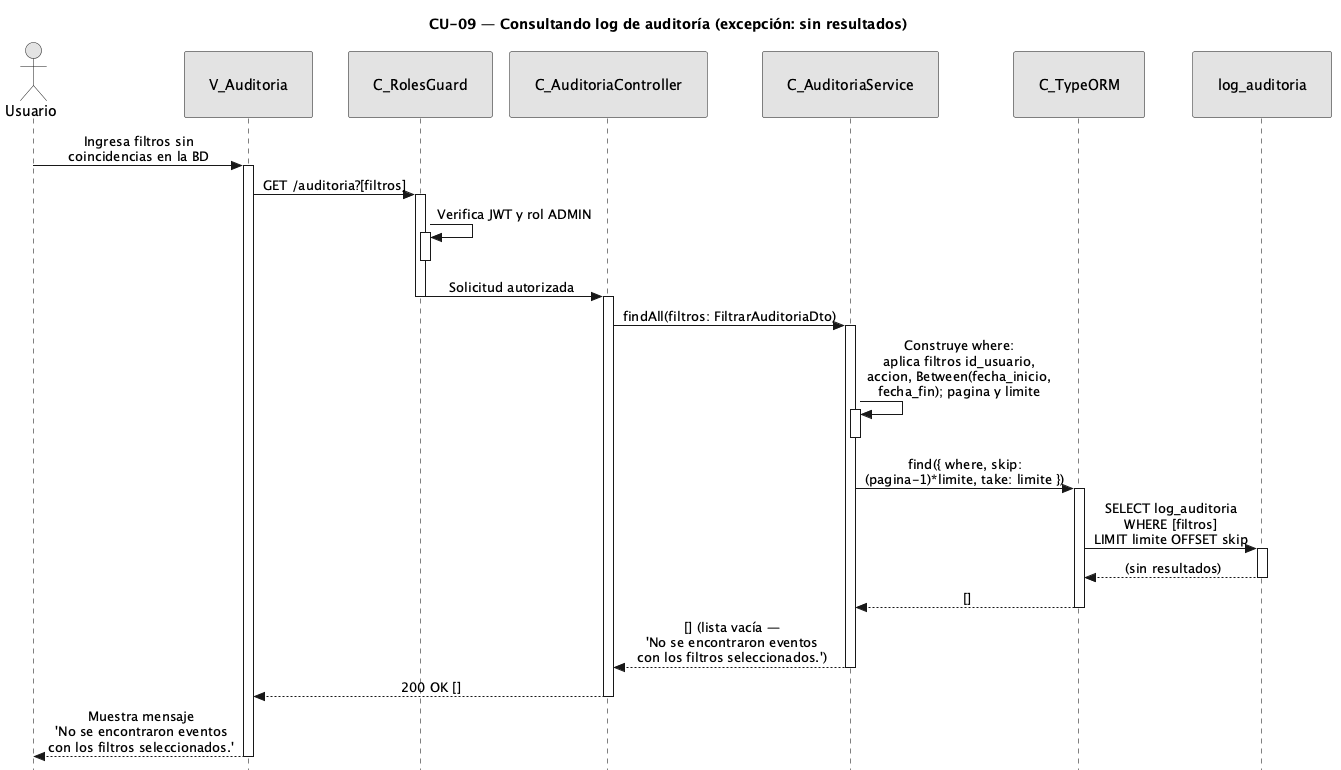

The diagram above was rendered by PlantUML. Its source (embedded in the PNG):
@startuml CU09-exc-sin-resultados
title CU-09 — Consultando log de auditoría (excepción: sin resultados)

skinparam style strictuml
skinparam monochrome true
skinparam shadowing false
skinparam sequenceMessageAlign center
<style>
sequenceDiagram {
  participant {
    padding 25
  }
  actor {
    padding 20
  }
}
</style>
skinparam sequence {
  MessageAlign center
  LifeLineBorderColor black
}
hide footbox

actor "Usuario" as user
participant "V_Auditoria" as view
participant "C_RolesGuard" as guard
participant "C_AuditoriaController" as ctrl
participant "C_AuditoriaService" as svc
participant "C_TypeORM" as orm
participant "log_auditoria" as aent

user -> view : Ingresa filtros sin\ncoincidencias en la BD
activate view

view -> guard : GET /auditoria?[filtros]
activate guard

guard -> guard : Verifica JWT y rol ADMIN
activate guard
deactivate guard

guard -> ctrl : Solicitud autorizada
deactivate guard
activate ctrl

ctrl -> svc : findAll(filtros: FiltrarAuditoriaDto)
activate svc

svc -> svc : Construye where:\naplica filtros id_usuario,\naccion, Between(fecha_inicio,\nfecha_fin); pagina y limite
activate svc
deactivate svc

svc -> orm : find({ where, skip:\n(pagina-1)*limite, take: limite })
activate orm

orm -> aent : SELECT log_auditoria\nWHERE [filtros]\nLIMIT limite OFFSET skip
activate aent
aent --> orm : (sin resultados)
deactivate aent

orm --> svc : []
deactivate orm

svc --> ctrl : [] (lista vacía —\n'No se encontraron eventos\ncon los filtros seleccionados.')
deactivate svc

ctrl --> view : 200 OK []
deactivate ctrl

view --> user : Muestra mensaje\n'No se encontraron eventos\ncon los filtros seleccionados.'
deactivate view

@enduml